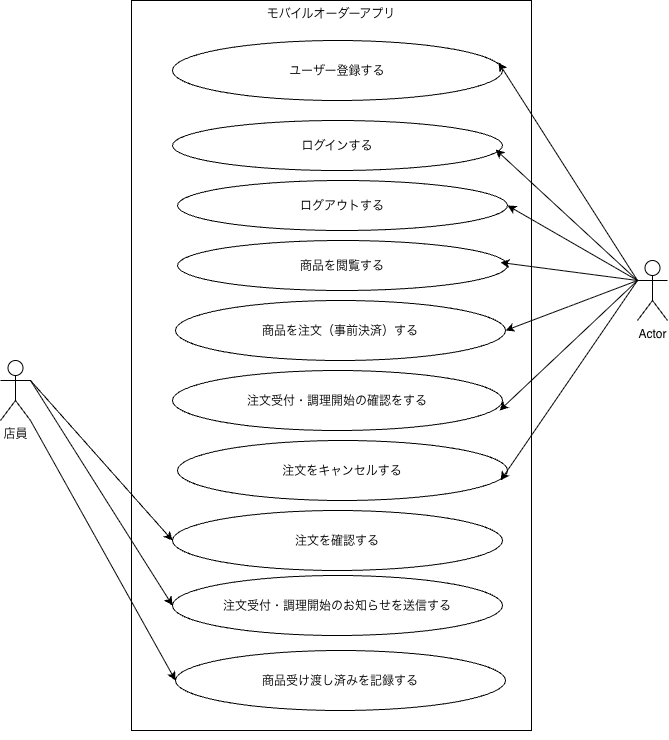

The diagram above was exported from draw.io. Its source (the exported page's mxGraphModel, read from the mxfile embedded in the PNG):
<mxGraphModel dx="831" dy="611" grid="1" gridSize="10" guides="1" tooltips="1" connect="1" arrows="1" fold="1" page="1" pageScale="1" pageWidth="827" pageHeight="1169" math="0" shadow="0">
  <root>
    <mxCell id="0" />
    <mxCell id="1" parent="0" />
    <mxCell id="2kkSB6rbZDfsDqYC1K8u-3" parent="1" style="rounded=0;whiteSpace=wrap;html=1;verticalAlign=top;" value="モバイルオーダーアプリ" vertex="1">
      <mxGeometry height="730" width="400" x="214" y="10" as="geometry" />
    </mxCell>
    <mxCell id="2kkSB6rbZDfsDqYC1K8u-12" parent="1" style="ellipse;whiteSpace=wrap;html=1;shapeInside=1;" value="ユーザー登録する" vertex="1">
      <mxGeometry height="60" width="330" x="255" y="50" as="geometry" />
    </mxCell>
    <mxCell id="2kkSB6rbZDfsDqYC1K8u-14" parent="1" style="ellipse;whiteSpace=wrap;html=1;shapeInside=1;" value="商品を閲覧する" vertex="1">
      <mxGeometry height="50" width="330" x="260" y="250" as="geometry" />
    </mxCell>
    <mxCell id="2kkSB6rbZDfsDqYC1K8u-15" parent="1" style="ellipse;whiteSpace=wrap;html=1;shapeInside=1;" value="ログアウトする" vertex="1">
      <mxGeometry height="50" width="330" x="260" y="190" as="geometry" />
    </mxCell>
    <mxCell id="2kkSB6rbZDfsDqYC1K8u-16" parent="1" style="ellipse;whiteSpace=wrap;html=1;shapeInside=1;" value="注文をキャンセルする" vertex="1">
      <mxGeometry height="60" width="330" x="260" y="450" as="geometry" />
    </mxCell>
    <mxCell id="2kkSB6rbZDfsDqYC1K8u-17" parent="1" style="ellipse;whiteSpace=wrap;html=1;shapeInside=1;" value="&lt;br&gt;&lt;div&gt;ログインする&lt;/div&gt;" vertex="1">
      <mxGeometry height="50" width="330" x="255" y="130" as="geometry" />
    </mxCell>
    <mxCell id="2kkSB6rbZDfsDqYC1K8u-18" parent="1" style="ellipse;whiteSpace=wrap;html=1;shapeInside=1;" value="注文を確認する" vertex="1">
      <mxGeometry height="60" width="330" x="255" y="520" as="geometry" />
    </mxCell>
    <mxCell id="2kkSB6rbZDfsDqYC1K8u-19" parent="1" style="ellipse;whiteSpace=wrap;html=1;shapeInside=1;" value="商品を注文（事前決済）する" vertex="1">
      <mxGeometry height="60" width="330" x="258" y="310" as="geometry" />
    </mxCell>
    <mxCell id="2kkSB6rbZDfsDqYC1K8u-20" parent="1" style="ellipse;whiteSpace=wrap;html=1;shapeInside=1;" value="注文受付・調理開始の確認をする" vertex="1">
      <mxGeometry height="60" width="330" x="255" y="380" as="geometry" />
    </mxCell>
    <mxCell id="2kkSB6rbZDfsDqYC1K8u-22" parent="1" style="ellipse;whiteSpace=wrap;html=1;shapeInside=1;" value="注文受付・調理開始のお知らせを送信する" vertex="1">
      <mxGeometry height="60" width="330" x="255" y="585" as="geometry" />
    </mxCell>
    <mxCell id="2kkSB6rbZDfsDqYC1K8u-23" parent="1" style="ellipse;whiteSpace=wrap;html=1;shapeInside=1;" value="商品受け渡し済みを記録する" vertex="1">
      <mxGeometry height="60" width="330" x="258" y="660" as="geometry" />
    </mxCell>
    <mxCell id="2kkSB6rbZDfsDqYC1K8u-25" edge="1" parent="1" source="2kkSB6rbZDfsDqYC1K8u-3" style="edgeStyle=orthogonalEdgeStyle;rounded=0;orthogonalLoop=1;jettySize=auto;html=1;innerLoopWaypoints=1;exitX=0.5;exitY=1;exitDx=0;exitDy=0;defaultLabelBackgroundColor=page;labelPadding=0 4;" target="2kkSB6rbZDfsDqYC1K8u-3">
      <mxGeometry relative="1" as="geometry" />
    </mxCell>
    <mxCell id="2kkSB6rbZDfsDqYC1K8u-33" edge="1" parent="1" source="2kkSB6rbZDfsDqYC1K8u-32" style="rounded=0;orthogonalLoop=1;jettySize=auto;html=1;exitX=1;exitY=0.3333333333333333;exitDx=0;exitDy=0;exitPerimeter=0;entryX=0;entryY=0.5;entryDx=0;entryDy=0;defaultLabelBackgroundColor=page;labelPadding=0 4;curved=1;curveGeometry=1;shape=wire;dashed=1;" target="2kkSB6rbZDfsDqYC1K8u-18">
      <mxGeometry relative="1" as="geometry" />
    </mxCell>
    <mxCell id="2kkSB6rbZDfsDqYC1K8u-34" edge="1" parent="1" source="2kkSB6rbZDfsDqYC1K8u-32" style="rounded=0;orthogonalLoop=1;jettySize=auto;html=1;exitX=1;exitY=0.3333333333333333;exitDx=0;exitDy=0;exitPerimeter=0;entryX=0;entryY=0.5;entryDx=0;entryDy=0;defaultLabelBackgroundColor=page;labelPadding=0 4;" target="2kkSB6rbZDfsDqYC1K8u-22">
      <mxGeometry relative="1" as="geometry" />
    </mxCell>
    <mxCell id="2kkSB6rbZDfsDqYC1K8u-35" edge="1" parent="1" source="2kkSB6rbZDfsDqYC1K8u-32" style="rounded=0;orthogonalLoop=1;jettySize=auto;html=1;exitX=1;exitY=1;exitDx=0;exitDy=0;exitPerimeter=0;entryX=0;entryY=0.5;entryDx=0;entryDy=0;defaultLabelBackgroundColor=page;labelPadding=0 4;shape=wire;dashed=1;" target="2kkSB6rbZDfsDqYC1K8u-23">
      <mxGeometry relative="1" as="geometry" />
    </mxCell>
    <mxCell id="2kkSB6rbZDfsDqYC1K8u-32" parent="1" style="shape=umlActor;verticalLabelPosition=bottom;verticalAlign=top;html=1;outlineConnect=0;labelPerimeter=1;" value="店員&lt;div&gt;&lt;br&gt;&lt;/div&gt;" vertex="1">
      <mxGeometry height="60" width="30" x="83" y="370" as="geometry" />
    </mxCell>
    <mxCell id="2kkSB6rbZDfsDqYC1K8u-39" edge="1" parent="1" source="2kkSB6rbZDfsDqYC1K8u-36" style="rounded=0;orthogonalLoop=1;jettySize=auto;html=1;exitX=0;exitY=0.3333333333333333;exitDx=0;exitDy=0;exitPerimeter=0;entryX=1;entryY=0.5;entryDx=0;entryDy=0;defaultLabelBackgroundColor=page;labelPadding=0 4;" target="2kkSB6rbZDfsDqYC1K8u-15">
      <mxGeometry relative="1" as="geometry" />
    </mxCell>
    <mxCell id="2kkSB6rbZDfsDqYC1K8u-41" edge="1" parent="1" source="2kkSB6rbZDfsDqYC1K8u-36" style="rounded=0;orthogonalLoop=1;jettySize=auto;html=1;exitX=0;exitY=0.3333333333333333;exitDx=0;exitDy=0;exitPerimeter=0;entryX=1;entryY=0.5;entryDx=0;entryDy=0;defaultLabelBackgroundColor=page;labelPadding=0 4;" target="2kkSB6rbZDfsDqYC1K8u-19">
      <mxGeometry relative="1" as="geometry" />
    </mxCell>
    <mxCell id="2kkSB6rbZDfsDqYC1K8u-36" parent="1" style="shape=umlActor;verticalLabelPosition=bottom;verticalAlign=top;html=1;outlineConnect=0;labelPerimeter=1;" value="Actor" vertex="1">
      <mxGeometry height="60" width="30" x="720" y="270" as="geometry" />
    </mxCell>
    <mxCell id="2kkSB6rbZDfsDqYC1K8u-37" edge="1" parent="1" source="2kkSB6rbZDfsDqYC1K8u-36" style="rounded=0;orthogonalLoop=1;jettySize=auto;html=1;exitX=0;exitY=0.3333333333333333;exitDx=0;exitDy=0;exitPerimeter=0;entryX=0.988;entryY=0.367;entryDx=0;entryDy=0;entryPerimeter=0;defaultLabelBackgroundColor=page;labelPadding=0 4;" target="2kkSB6rbZDfsDqYC1K8u-12">
      <mxGeometry relative="1" as="geometry" />
    </mxCell>
    <mxCell id="2kkSB6rbZDfsDqYC1K8u-38" edge="1" parent="1" source="2kkSB6rbZDfsDqYC1K8u-36" style="rounded=0;orthogonalLoop=1;jettySize=auto;html=1;exitX=0;exitY=0.3333333333333333;exitDx=0;exitDy=0;exitPerimeter=0;entryX=0.979;entryY=0.58;entryDx=0;entryDy=0;entryPerimeter=0;defaultLabelBackgroundColor=page;labelPadding=0 4;" target="2kkSB6rbZDfsDqYC1K8u-17">
      <mxGeometry relative="1" as="geometry" />
    </mxCell>
    <mxCell id="2kkSB6rbZDfsDqYC1K8u-40" edge="1" parent="1" source="2kkSB6rbZDfsDqYC1K8u-36" style="rounded=0;orthogonalLoop=1;jettySize=auto;html=1;exitX=0;exitY=0.3333333333333333;exitDx=0;exitDy=0;exitPerimeter=0;entryX=0.979;entryY=0.44;entryDx=0;entryDy=0;entryPerimeter=0;defaultLabelBackgroundColor=page;labelPadding=0 4;" target="2kkSB6rbZDfsDqYC1K8u-14">
      <mxGeometry relative="1" as="geometry" />
    </mxCell>
    <mxCell id="2kkSB6rbZDfsDqYC1K8u-42" edge="1" parent="1" source="2kkSB6rbZDfsDqYC1K8u-36" style="rounded=0;orthogonalLoop=1;jettySize=auto;html=1;exitX=0;exitY=0.3333333333333333;exitDx=0;exitDy=0;exitPerimeter=0;entryX=0.991;entryY=0.667;entryDx=0;entryDy=0;entryPerimeter=0;defaultLabelBackgroundColor=page;labelPadding=0 4;" target="2kkSB6rbZDfsDqYC1K8u-20">
      <mxGeometry relative="1" as="geometry" />
    </mxCell>
    <mxCell id="2kkSB6rbZDfsDqYC1K8u-43" edge="1" parent="1" source="2kkSB6rbZDfsDqYC1K8u-36" style="rounded=0;orthogonalLoop=1;jettySize=auto;html=1;exitX=0;exitY=0.3333333333333333;exitDx=0;exitDy=0;exitPerimeter=0;entryX=0.979;entryY=0.667;entryDx=0;entryDy=0;entryPerimeter=0;defaultLabelBackgroundColor=page;labelPadding=0 4;" target="2kkSB6rbZDfsDqYC1K8u-16">
      <mxGeometry relative="1" as="geometry" />
    </mxCell>
  </root>
</mxGraphModel>